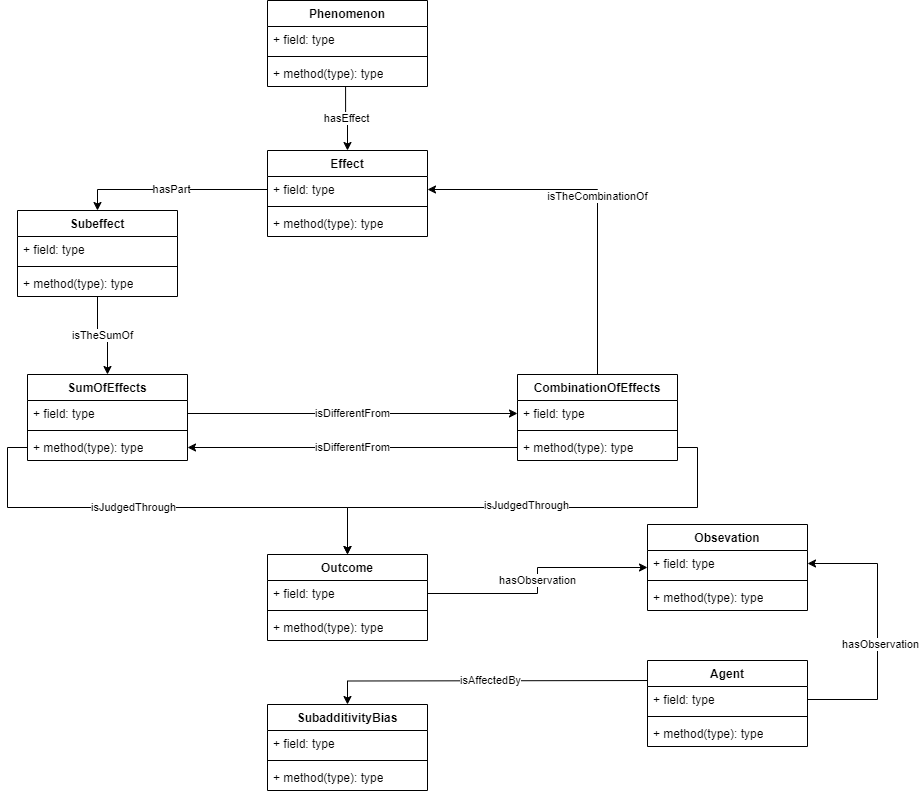

The diagram above was exported from draw.io. Its source (the exported page's mxGraphModel, read from the mxfile embedded in the PNG):
<mxGraphModel dx="521" dy="555" grid="1" gridSize="10" guides="1" tooltips="1" connect="1" arrows="1" fold="1" page="1" pageScale="1" pageWidth="1169" pageHeight="827" math="0" shadow="0">
  <root>
    <mxCell id="0" />
    <mxCell id="1" parent="0" />
    <mxCell id="HMjeLAKTiNnLH9eoTxrx-1" value="Phenomenon" style="swimlane;fontStyle=1;align=center;verticalAlign=top;childLayout=stackLayout;horizontal=1;startSize=26;horizontalStack=0;resizeParent=1;resizeParentMax=0;resizeLast=0;collapsible=1;marginBottom=0;whiteSpace=wrap;html=1;" parent="1" vertex="1">
      <mxGeometry x="480" y="40" width="160" height="86" as="geometry" />
    </mxCell>
    <mxCell id="HMjeLAKTiNnLH9eoTxrx-2" value="+ field: type" style="text;strokeColor=none;fillColor=none;align=left;verticalAlign=top;spacingLeft=4;spacingRight=4;overflow=hidden;rotatable=0;points=[[0,0.5],[1,0.5]];portConstraint=eastwest;whiteSpace=wrap;html=1;" parent="HMjeLAKTiNnLH9eoTxrx-1" vertex="1">
      <mxGeometry y="26" width="160" height="26" as="geometry" />
    </mxCell>
    <mxCell id="HMjeLAKTiNnLH9eoTxrx-3" value="" style="line;strokeWidth=1;fillColor=none;align=left;verticalAlign=middle;spacingTop=-1;spacingLeft=3;spacingRight=3;rotatable=0;labelPosition=right;points=[];portConstraint=eastwest;strokeColor=inherit;" parent="HMjeLAKTiNnLH9eoTxrx-1" vertex="1">
      <mxGeometry y="52" width="160" height="8" as="geometry" />
    </mxCell>
    <mxCell id="HMjeLAKTiNnLH9eoTxrx-4" value="+ method(type): type" style="text;strokeColor=none;fillColor=none;align=left;verticalAlign=top;spacingLeft=4;spacingRight=4;overflow=hidden;rotatable=0;points=[[0,0.5],[1,0.5]];portConstraint=eastwest;whiteSpace=wrap;html=1;" parent="HMjeLAKTiNnLH9eoTxrx-1" vertex="1">
      <mxGeometry y="60" width="160" height="26" as="geometry" />
    </mxCell>
    <mxCell id="HMjeLAKTiNnLH9eoTxrx-5" value="Effect" style="swimlane;fontStyle=1;align=center;verticalAlign=top;childLayout=stackLayout;horizontal=1;startSize=26;horizontalStack=0;resizeParent=1;resizeParentMax=0;resizeLast=0;collapsible=1;marginBottom=0;whiteSpace=wrap;html=1;" parent="1" vertex="1">
      <mxGeometry x="480" y="190" width="160" height="86" as="geometry" />
    </mxCell>
    <mxCell id="HMjeLAKTiNnLH9eoTxrx-6" value="+ field: type" style="text;strokeColor=none;fillColor=none;align=left;verticalAlign=top;spacingLeft=4;spacingRight=4;overflow=hidden;rotatable=0;points=[[0,0.5],[1,0.5]];portConstraint=eastwest;whiteSpace=wrap;html=1;" parent="HMjeLAKTiNnLH9eoTxrx-5" vertex="1">
      <mxGeometry y="26" width="160" height="26" as="geometry" />
    </mxCell>
    <mxCell id="HMjeLAKTiNnLH9eoTxrx-7" value="" style="line;strokeWidth=1;fillColor=none;align=left;verticalAlign=middle;spacingTop=-1;spacingLeft=3;spacingRight=3;rotatable=0;labelPosition=right;points=[];portConstraint=eastwest;strokeColor=inherit;" parent="HMjeLAKTiNnLH9eoTxrx-5" vertex="1">
      <mxGeometry y="52" width="160" height="8" as="geometry" />
    </mxCell>
    <mxCell id="HMjeLAKTiNnLH9eoTxrx-8" value="+ method(type): type" style="text;strokeColor=none;fillColor=none;align=left;verticalAlign=top;spacingLeft=4;spacingRight=4;overflow=hidden;rotatable=0;points=[[0,0.5],[1,0.5]];portConstraint=eastwest;whiteSpace=wrap;html=1;" parent="HMjeLAKTiNnLH9eoTxrx-5" vertex="1">
      <mxGeometry y="60" width="160" height="26" as="geometry" />
    </mxCell>
    <mxCell id="TTliw0ltuS4kUz_1UN9h-6" value="isTheSumOf" style="edgeStyle=orthogonalEdgeStyle;rounded=0;orthogonalLoop=1;jettySize=auto;html=1;exitX=0.5;exitY=1;exitDx=0;exitDy=0;entryX=0.5;entryY=0;entryDx=0;entryDy=0;" parent="1" source="TTliw0ltuS4kUz_1UN9h-1" target="HMjeLAKTiNnLH9eoTxrx-10" edge="1">
      <mxGeometry relative="1" as="geometry" />
    </mxCell>
    <mxCell id="HMjeLAKTiNnLH9eoTxrx-10" value="SumOfEffects" style="swimlane;fontStyle=1;align=center;verticalAlign=top;childLayout=stackLayout;horizontal=1;startSize=26;horizontalStack=0;resizeParent=1;resizeParentMax=0;resizeLast=0;collapsible=1;marginBottom=0;whiteSpace=wrap;html=1;" parent="1" vertex="1">
      <mxGeometry x="240" y="414" width="160" height="86" as="geometry" />
    </mxCell>
    <mxCell id="HMjeLAKTiNnLH9eoTxrx-11" value="+ field: type" style="text;strokeColor=none;fillColor=none;align=left;verticalAlign=top;spacingLeft=4;spacingRight=4;overflow=hidden;rotatable=0;points=[[0,0.5],[1,0.5]];portConstraint=eastwest;whiteSpace=wrap;html=1;" parent="HMjeLAKTiNnLH9eoTxrx-10" vertex="1">
      <mxGeometry y="26" width="160" height="26" as="geometry" />
    </mxCell>
    <mxCell id="HMjeLAKTiNnLH9eoTxrx-12" value="" style="line;strokeWidth=1;fillColor=none;align=left;verticalAlign=middle;spacingTop=-1;spacingLeft=3;spacingRight=3;rotatable=0;labelPosition=right;points=[];portConstraint=eastwest;strokeColor=inherit;" parent="HMjeLAKTiNnLH9eoTxrx-10" vertex="1">
      <mxGeometry y="52" width="160" height="8" as="geometry" />
    </mxCell>
    <mxCell id="HMjeLAKTiNnLH9eoTxrx-13" value="+ method(type): type" style="text;strokeColor=none;fillColor=none;align=left;verticalAlign=top;spacingLeft=4;spacingRight=4;overflow=hidden;rotatable=0;points=[[0,0.5],[1,0.5]];portConstraint=eastwest;whiteSpace=wrap;html=1;" parent="HMjeLAKTiNnLH9eoTxrx-10" vertex="1">
      <mxGeometry y="60" width="160" height="26" as="geometry" />
    </mxCell>
    <mxCell id="HMjeLAKTiNnLH9eoTxrx-19" value="isTheCombinationOf" style="edgeStyle=orthogonalEdgeStyle;rounded=0;orthogonalLoop=1;jettySize=auto;html=1;exitX=0.5;exitY=0;exitDx=0;exitDy=0;entryX=1;entryY=0.5;entryDx=0;entryDy=0;" parent="1" source="HMjeLAKTiNnLH9eoTxrx-14" target="HMjeLAKTiNnLH9eoTxrx-6" edge="1">
      <mxGeometry relative="1" as="geometry" />
    </mxCell>
    <mxCell id="HMjeLAKTiNnLH9eoTxrx-14" value="CombinationOfEffects" style="swimlane;fontStyle=1;align=center;verticalAlign=top;childLayout=stackLayout;horizontal=1;startSize=26;horizontalStack=0;resizeParent=1;resizeParentMax=0;resizeLast=0;collapsible=1;marginBottom=0;whiteSpace=wrap;html=1;" parent="1" vertex="1">
      <mxGeometry x="730" y="414" width="160" height="86" as="geometry" />
    </mxCell>
    <mxCell id="HMjeLAKTiNnLH9eoTxrx-15" value="+ field: type" style="text;strokeColor=none;fillColor=none;align=left;verticalAlign=top;spacingLeft=4;spacingRight=4;overflow=hidden;rotatable=0;points=[[0,0.5],[1,0.5]];portConstraint=eastwest;whiteSpace=wrap;html=1;" parent="HMjeLAKTiNnLH9eoTxrx-14" vertex="1">
      <mxGeometry y="26" width="160" height="26" as="geometry" />
    </mxCell>
    <mxCell id="HMjeLAKTiNnLH9eoTxrx-16" value="" style="line;strokeWidth=1;fillColor=none;align=left;verticalAlign=middle;spacingTop=-1;spacingLeft=3;spacingRight=3;rotatable=0;labelPosition=right;points=[];portConstraint=eastwest;strokeColor=inherit;" parent="HMjeLAKTiNnLH9eoTxrx-14" vertex="1">
      <mxGeometry y="52" width="160" height="8" as="geometry" />
    </mxCell>
    <mxCell id="HMjeLAKTiNnLH9eoTxrx-17" value="+ method(type): type" style="text;strokeColor=none;fillColor=none;align=left;verticalAlign=top;spacingLeft=4;spacingRight=4;overflow=hidden;rotatable=0;points=[[0,0.5],[1,0.5]];portConstraint=eastwest;whiteSpace=wrap;html=1;" parent="HMjeLAKTiNnLH9eoTxrx-14" vertex="1">
      <mxGeometry y="60" width="160" height="26" as="geometry" />
    </mxCell>
    <mxCell id="HMjeLAKTiNnLH9eoTxrx-20" value="hasEffect" style="edgeStyle=orthogonalEdgeStyle;rounded=0;orthogonalLoop=1;jettySize=auto;html=1;exitX=0.488;exitY=0.992;exitDx=0;exitDy=0;entryX=0.5;entryY=0;entryDx=0;entryDy=0;exitPerimeter=0;" parent="1" source="HMjeLAKTiNnLH9eoTxrx-4" target="HMjeLAKTiNnLH9eoTxrx-5" edge="1">
      <mxGeometry relative="1" as="geometry" />
    </mxCell>
    <mxCell id="HMjeLAKTiNnLH9eoTxrx-21" value="isDifferentFrom" style="edgeStyle=orthogonalEdgeStyle;rounded=0;orthogonalLoop=1;jettySize=auto;html=1;exitX=1;exitY=0.5;exitDx=0;exitDy=0;entryX=0;entryY=0.5;entryDx=0;entryDy=0;" parent="1" source="HMjeLAKTiNnLH9eoTxrx-11" target="HMjeLAKTiNnLH9eoTxrx-15" edge="1">
      <mxGeometry relative="1" as="geometry" />
    </mxCell>
    <mxCell id="HMjeLAKTiNnLH9eoTxrx-22" value="isDifferentFrom" style="edgeStyle=orthogonalEdgeStyle;rounded=0;orthogonalLoop=1;jettySize=auto;html=1;exitX=0;exitY=0.5;exitDx=0;exitDy=0;" parent="1" source="HMjeLAKTiNnLH9eoTxrx-17" target="HMjeLAKTiNnLH9eoTxrx-13" edge="1">
      <mxGeometry relative="1" as="geometry" />
    </mxCell>
    <mxCell id="HMjeLAKTiNnLH9eoTxrx-23" value="Outcome" style="swimlane;fontStyle=1;align=center;verticalAlign=top;childLayout=stackLayout;horizontal=1;startSize=26;horizontalStack=0;resizeParent=1;resizeParentMax=0;resizeLast=0;collapsible=1;marginBottom=0;whiteSpace=wrap;html=1;" parent="1" vertex="1">
      <mxGeometry x="480" y="594" width="160" height="86" as="geometry" />
    </mxCell>
    <mxCell id="HMjeLAKTiNnLH9eoTxrx-24" value="+ field: type" style="text;strokeColor=none;fillColor=none;align=left;verticalAlign=top;spacingLeft=4;spacingRight=4;overflow=hidden;rotatable=0;points=[[0,0.5],[1,0.5]];portConstraint=eastwest;whiteSpace=wrap;html=1;" parent="HMjeLAKTiNnLH9eoTxrx-23" vertex="1">
      <mxGeometry y="26" width="160" height="26" as="geometry" />
    </mxCell>
    <mxCell id="HMjeLAKTiNnLH9eoTxrx-25" value="" style="line;strokeWidth=1;fillColor=none;align=left;verticalAlign=middle;spacingTop=-1;spacingLeft=3;spacingRight=3;rotatable=0;labelPosition=right;points=[];portConstraint=eastwest;strokeColor=inherit;" parent="HMjeLAKTiNnLH9eoTxrx-23" vertex="1">
      <mxGeometry y="52" width="160" height="8" as="geometry" />
    </mxCell>
    <mxCell id="HMjeLAKTiNnLH9eoTxrx-26" value="+ method(type): type" style="text;strokeColor=none;fillColor=none;align=left;verticalAlign=top;spacingLeft=4;spacingRight=4;overflow=hidden;rotatable=0;points=[[0,0.5],[1,0.5]];portConstraint=eastwest;whiteSpace=wrap;html=1;" parent="HMjeLAKTiNnLH9eoTxrx-23" vertex="1">
      <mxGeometry y="60" width="160" height="26" as="geometry" />
    </mxCell>
    <mxCell id="HMjeLAKTiNnLH9eoTxrx-27" style="edgeStyle=orthogonalEdgeStyle;rounded=0;orthogonalLoop=1;jettySize=auto;html=1;exitX=0;exitY=0.5;exitDx=0;exitDy=0;entryX=0.5;entryY=0;entryDx=0;entryDy=0;" parent="1" source="HMjeLAKTiNnLH9eoTxrx-13" target="HMjeLAKTiNnLH9eoTxrx-23" edge="1">
      <mxGeometry relative="1" as="geometry" />
    </mxCell>
    <mxCell id="HMjeLAKTiNnLH9eoTxrx-29" value="isJudgedThrough" style="edgeLabel;html=1;align=center;verticalAlign=middle;resizable=0;points=[];" parent="HMjeLAKTiNnLH9eoTxrx-27" connectable="0" vertex="1">
      <mxGeometry x="-0.1203" y="1" relative="1" as="geometry">
        <mxPoint as="offset" />
      </mxGeometry>
    </mxCell>
    <mxCell id="HMjeLAKTiNnLH9eoTxrx-28" style="edgeStyle=orthogonalEdgeStyle;rounded=0;orthogonalLoop=1;jettySize=auto;html=1;exitX=1;exitY=0.5;exitDx=0;exitDy=0;entryX=0.5;entryY=0;entryDx=0;entryDy=0;" parent="1" source="HMjeLAKTiNnLH9eoTxrx-17" target="HMjeLAKTiNnLH9eoTxrx-23" edge="1">
      <mxGeometry relative="1" as="geometry" />
    </mxCell>
    <mxCell id="HMjeLAKTiNnLH9eoTxrx-30" value="isJudgedThrough" style="edgeLabel;html=1;align=center;verticalAlign=middle;resizable=0;points=[];" parent="HMjeLAKTiNnLH9eoTxrx-28" connectable="0" vertex="1">
      <mxGeometry x="0.0549" y="-3" relative="1" as="geometry">
        <mxPoint as="offset" />
      </mxGeometry>
    </mxCell>
    <mxCell id="HMjeLAKTiNnLH9eoTxrx-36" value="isAffectedBy" style="edgeStyle=orthogonalEdgeStyle;rounded=0;orthogonalLoop=1;jettySize=auto;html=1;entryX=0.5;entryY=0;entryDx=0;entryDy=0;" parent="1" target="HMjeLAKTiNnLH9eoTxrx-31" edge="1">
      <mxGeometry relative="1" as="geometry">
        <mxPoint x="870" y="720" as="sourcePoint" />
      </mxGeometry>
    </mxCell>
    <mxCell id="HMjeLAKTiNnLH9eoTxrx-31" value="SubadditivityBias" style="swimlane;fontStyle=1;align=center;verticalAlign=top;childLayout=stackLayout;horizontal=1;startSize=26;horizontalStack=0;resizeParent=1;resizeParentMax=0;resizeLast=0;collapsible=1;marginBottom=0;whiteSpace=wrap;html=1;" parent="1" vertex="1">
      <mxGeometry x="480" y="744" width="160" height="86" as="geometry" />
    </mxCell>
    <mxCell id="HMjeLAKTiNnLH9eoTxrx-32" value="+ field: type" style="text;strokeColor=none;fillColor=none;align=left;verticalAlign=top;spacingLeft=4;spacingRight=4;overflow=hidden;rotatable=0;points=[[0,0.5],[1,0.5]];portConstraint=eastwest;whiteSpace=wrap;html=1;" parent="HMjeLAKTiNnLH9eoTxrx-31" vertex="1">
      <mxGeometry y="26" width="160" height="26" as="geometry" />
    </mxCell>
    <mxCell id="HMjeLAKTiNnLH9eoTxrx-33" value="" style="line;strokeWidth=1;fillColor=none;align=left;verticalAlign=middle;spacingTop=-1;spacingLeft=3;spacingRight=3;rotatable=0;labelPosition=right;points=[];portConstraint=eastwest;strokeColor=inherit;" parent="HMjeLAKTiNnLH9eoTxrx-31" vertex="1">
      <mxGeometry y="52" width="160" height="8" as="geometry" />
    </mxCell>
    <mxCell id="HMjeLAKTiNnLH9eoTxrx-34" value="+ method(type): type" style="text;strokeColor=none;fillColor=none;align=left;verticalAlign=top;spacingLeft=4;spacingRight=4;overflow=hidden;rotatable=0;points=[[0,0.5],[1,0.5]];portConstraint=eastwest;whiteSpace=wrap;html=1;" parent="HMjeLAKTiNnLH9eoTxrx-31" vertex="1">
      <mxGeometry y="60" width="160" height="26" as="geometry" />
    </mxCell>
    <mxCell id="TTliw0ltuS4kUz_1UN9h-1" value="Subeffect" style="swimlane;fontStyle=1;align=center;verticalAlign=top;childLayout=stackLayout;horizontal=1;startSize=26;horizontalStack=0;resizeParent=1;resizeParentMax=0;resizeLast=0;collapsible=1;marginBottom=0;whiteSpace=wrap;html=1;" parent="1" vertex="1">
      <mxGeometry x="230" y="250" width="160" height="86" as="geometry" />
    </mxCell>
    <mxCell id="TTliw0ltuS4kUz_1UN9h-2" value="+ field: type" style="text;strokeColor=none;fillColor=none;align=left;verticalAlign=top;spacingLeft=4;spacingRight=4;overflow=hidden;rotatable=0;points=[[0,0.5],[1,0.5]];portConstraint=eastwest;whiteSpace=wrap;html=1;" parent="TTliw0ltuS4kUz_1UN9h-1" vertex="1">
      <mxGeometry y="26" width="160" height="26" as="geometry" />
    </mxCell>
    <mxCell id="TTliw0ltuS4kUz_1UN9h-3" value="" style="line;strokeWidth=1;fillColor=none;align=left;verticalAlign=middle;spacingTop=-1;spacingLeft=3;spacingRight=3;rotatable=0;labelPosition=right;points=[];portConstraint=eastwest;strokeColor=inherit;" parent="TTliw0ltuS4kUz_1UN9h-1" vertex="1">
      <mxGeometry y="52" width="160" height="8" as="geometry" />
    </mxCell>
    <mxCell id="TTliw0ltuS4kUz_1UN9h-4" value="+ method(type): type" style="text;strokeColor=none;fillColor=none;align=left;verticalAlign=top;spacingLeft=4;spacingRight=4;overflow=hidden;rotatable=0;points=[[0,0.5],[1,0.5]];portConstraint=eastwest;whiteSpace=wrap;html=1;" parent="TTliw0ltuS4kUz_1UN9h-1" vertex="1">
      <mxGeometry y="60" width="160" height="26" as="geometry" />
    </mxCell>
    <mxCell id="TTliw0ltuS4kUz_1UN9h-5" value="hasPart" style="edgeStyle=orthogonalEdgeStyle;rounded=0;orthogonalLoop=1;jettySize=auto;html=1;exitX=0;exitY=0.5;exitDx=0;exitDy=0;entryX=0.5;entryY=0;entryDx=0;entryDy=0;" parent="1" source="HMjeLAKTiNnLH9eoTxrx-6" target="TTliw0ltuS4kUz_1UN9h-1" edge="1">
      <mxGeometry relative="1" as="geometry" />
    </mxCell>
    <mxCell id="3nCOD-z1jvD4p5XeTql--5" value="Agent" style="swimlane;fontStyle=1;align=center;verticalAlign=top;childLayout=stackLayout;horizontal=1;startSize=26;horizontalStack=0;resizeParent=1;resizeParentMax=0;resizeLast=0;collapsible=1;marginBottom=0;whiteSpace=wrap;html=1;" parent="1" vertex="1">
      <mxGeometry x="860" y="700" width="160" height="86" as="geometry" />
    </mxCell>
    <mxCell id="3nCOD-z1jvD4p5XeTql--6" value="+ field: type" style="text;strokeColor=none;fillColor=none;align=left;verticalAlign=top;spacingLeft=4;spacingRight=4;overflow=hidden;rotatable=0;points=[[0,0.5],[1,0.5]];portConstraint=eastwest;whiteSpace=wrap;html=1;" parent="3nCOD-z1jvD4p5XeTql--5" vertex="1">
      <mxGeometry y="26" width="160" height="26" as="geometry" />
    </mxCell>
    <mxCell id="3nCOD-z1jvD4p5XeTql--7" value="" style="line;strokeWidth=1;fillColor=none;align=left;verticalAlign=middle;spacingTop=-1;spacingLeft=3;spacingRight=3;rotatable=0;labelPosition=right;points=[];portConstraint=eastwest;strokeColor=inherit;" parent="3nCOD-z1jvD4p5XeTql--5" vertex="1">
      <mxGeometry y="52" width="160" height="8" as="geometry" />
    </mxCell>
    <mxCell id="3nCOD-z1jvD4p5XeTql--8" value="+ method(type): type" style="text;strokeColor=none;fillColor=none;align=left;verticalAlign=top;spacingLeft=4;spacingRight=4;overflow=hidden;rotatable=0;points=[[0,0.5],[1,0.5]];portConstraint=eastwest;whiteSpace=wrap;html=1;" parent="3nCOD-z1jvD4p5XeTql--5" vertex="1">
      <mxGeometry y="60" width="160" height="26" as="geometry" />
    </mxCell>
    <mxCell id="3nCOD-z1jvD4p5XeTql--9" value="Obsevation" style="swimlane;fontStyle=1;align=center;verticalAlign=top;childLayout=stackLayout;horizontal=1;startSize=26;horizontalStack=0;resizeParent=1;resizeParentMax=0;resizeLast=0;collapsible=1;marginBottom=0;whiteSpace=wrap;html=1;" parent="1" vertex="1">
      <mxGeometry x="860" y="564" width="160" height="86" as="geometry" />
    </mxCell>
    <mxCell id="3nCOD-z1jvD4p5XeTql--10" value="+ field: type" style="text;strokeColor=none;fillColor=none;align=left;verticalAlign=top;spacingLeft=4;spacingRight=4;overflow=hidden;rotatable=0;points=[[0,0.5],[1,0.5]];portConstraint=eastwest;whiteSpace=wrap;html=1;" parent="3nCOD-z1jvD4p5XeTql--9" vertex="1">
      <mxGeometry y="26" width="160" height="26" as="geometry" />
    </mxCell>
    <mxCell id="3nCOD-z1jvD4p5XeTql--11" value="" style="line;strokeWidth=1;fillColor=none;align=left;verticalAlign=middle;spacingTop=-1;spacingLeft=3;spacingRight=3;rotatable=0;labelPosition=right;points=[];portConstraint=eastwest;strokeColor=inherit;" parent="3nCOD-z1jvD4p5XeTql--9" vertex="1">
      <mxGeometry y="52" width="160" height="8" as="geometry" />
    </mxCell>
    <mxCell id="3nCOD-z1jvD4p5XeTql--12" value="+ method(type): type" style="text;strokeColor=none;fillColor=none;align=left;verticalAlign=top;spacingLeft=4;spacingRight=4;overflow=hidden;rotatable=0;points=[[0,0.5],[1,0.5]];portConstraint=eastwest;whiteSpace=wrap;html=1;" parent="3nCOD-z1jvD4p5XeTql--9" vertex="1">
      <mxGeometry y="60" width="160" height="26" as="geometry" />
    </mxCell>
    <mxCell id="3nCOD-z1jvD4p5XeTql--13" value="hasObservation" style="edgeStyle=orthogonalEdgeStyle;rounded=0;orthogonalLoop=1;jettySize=auto;html=1;exitX=1;exitY=0.5;exitDx=0;exitDy=0;entryX=0;entryY=0.5;entryDx=0;entryDy=0;" parent="1" source="HMjeLAKTiNnLH9eoTxrx-24" target="3nCOD-z1jvD4p5XeTql--9" edge="1">
      <mxGeometry relative="1" as="geometry" />
    </mxCell>
    <mxCell id="3nCOD-z1jvD4p5XeTql--14" style="edgeStyle=orthogonalEdgeStyle;rounded=0;orthogonalLoop=1;jettySize=auto;html=1;exitX=1;exitY=0.5;exitDx=0;exitDy=0;entryX=1;entryY=0.5;entryDx=0;entryDy=0;" parent="1" source="3nCOD-z1jvD4p5XeTql--6" target="3nCOD-z1jvD4p5XeTql--10" edge="1">
      <mxGeometry relative="1" as="geometry">
        <mxPoint x="1070" y="722.0000000000002" as="sourcePoint" />
        <mxPoint x="1070" y="620" as="targetPoint" />
        <Array as="points">
          <mxPoint x="1090" y="739" />
          <mxPoint x="1090" y="603" />
        </Array>
      </mxGeometry>
    </mxCell>
    <mxCell id="3nCOD-z1jvD4p5XeTql--15" value="hasObservation" style="edgeLabel;html=1;align=center;verticalAlign=middle;resizable=0;points=[];" parent="3nCOD-z1jvD4p5XeTql--14" connectable="0" vertex="1">
      <mxGeometry x="-0.0871" y="-2" relative="1" as="geometry">
        <mxPoint as="offset" />
      </mxGeometry>
    </mxCell>
  </root>
</mxGraphModel>